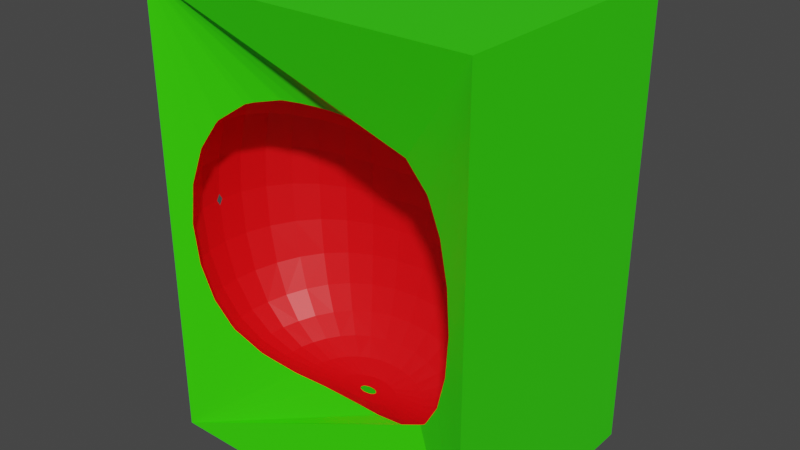 # Source: demo2-complex_2_.blend  (saved by Blender 2.91.10; exported with 4.5.12 LTS)
import bpy
from mathutils import Matrix  # noqa: F401  (used for matrix-valued properties, if any)

bpy.ops.wm.read_factory_settings(use_empty=True)
scene = bpy.context.scene
scene.name = 'Scene'

# ---- collections
col_collection = bpy.data.collections.new('Collection'); scene.collection.children.link(col_collection)

# ---- materials (node trees are filled in below, after node groups)
mat_material = bpy.data.materials.new('Material')
mat_material.alpha_threshold = 0.0
mat_material.use_transparent_shadow = False
mat_material.line_color = (0.0, 0.0, 0.0, 1.0)
mat_material_003 = bpy.data.materials.new('Material.003')
mat_material_003.use_transparent_shadow = False

# ---- material node trees
mat_material.use_nodes = True; mat_material.node_tree.nodes.clear()
_N = mat_material.node_tree.nodes; _L = mat_material.node_tree.links
n0 = _N.new('ShaderNodeOutputMaterial'); n0.name = 'Material Output'; n0.location = (300, 300)
n1 = _N.new('ShaderNodeBsdfPrincipled'); n1.name = 'Principled BSDF'; n1.location = (10, 300)
n1.distribution = 'GGX'
n1.subsurface_method = 'BURLEY'
n1.inputs[0].default_value = (0.03767, 0.8, 0.0, 1.0)
n1.inputs[2].default_value = 0.4
n1.inputs[3].default_value = 1.45
n1.inputs[27].default_value = (0.0, 0.0, 0.0, 1.0)
n1.inputs[28].default_value = 1.0
_L.new(n1.outputs[0], n0.inputs[0])
n0.is_active_output = True
mat_material_003.use_nodes = True; mat_material_003.node_tree.nodes.clear()
_N = mat_material_003.node_tree.nodes; _L = mat_material_003.node_tree.links
n0 = _N.new('ShaderNodeBsdfPrincipled'); n0.name = 'Principled BSDF'; n0.location = (10, 300)
n0.distribution = 'GGX'
n0.subsurface_method = 'BURLEY'
n0.inputs[0].default_value = (0.8, 0.0, 0.003113, 1.0)
n0.inputs[3].default_value = 1.45
n0.inputs[27].default_value = (0.0, 0.0, 0.0, 1.0)
n0.inputs[28].default_value = 1.0
n1 = _N.new('ShaderNodeOutputMaterial'); n1.name = 'Material Output'; n1.location = (300, 300)
_L.new(n0.outputs[0], n1.inputs[0])
n1.is_active_output = True

# ---- world
world_world = bpy.data.worlds.new('World'); scene.world = world_world
world_world.use_nodes = True; world_world.node_tree.nodes.clear()
_N = world_world.node_tree.nodes; _L = world_world.node_tree.links
n0 = _N.new('ShaderNodeOutputWorld'); n0.name = 'World Output'; n0.location = (300, 300)
n1 = _N.new('ShaderNodeBackground'); n1.name = 'Background'; n1.location = (10, 300)
n1.inputs[0].default_value = (0.05088, 0.05088, 0.05088, 1.0)
_L.new(n1.outputs[0], n0.inputs[0])
n0.is_active_output = True
world_world.color = (0.05088, 0.05088, 0.05088)
world_world.use_sun_shadow = False
world_world.sun_shadow_jitter_overblur = 0.0

# ---- meshes
me_cube = bpy.data.meshes.new('Cube')
me_cube.from_pydata([(-0.003436, -0.2295, 0.6678), (-0.003436, -0.1011, 0.6288), (-0.003436, 0.01727, 0.5656), (-0.003436, 0.121, 0.4804), (-0.003436, 0.2061, 0.3767), (-0.003436, 0.2694, 0.2584), (-0.003436, 0.3083, 0.13), (-0.003436, 0.3215, -0.003534), (-0.003436, 0.3083, -0.1371), (-0.003436, 0.01727, -0.5726), (0.04663, -0.2322, 0.6681), (0.09478, -0.1063, 0.6303), (0.1392, 0.01002, 0.5685), (0.178, 0.1126, 0.4845), (0.21, 0.1975, 0.3811), (0.2337, 0.261, 0.2622), (0.2483, 0.3003, 0.1321), (0.2532, 0.3136, -0.003594), (0.2483, 0.3003, -0.1393), (0.2337, 0.261, -0.2693), (0.21, 0.1975, -0.3883), (0.178, 0.1126, -0.4916), (0.1392, 0.01002, -0.5756), (0.09478, -0.1063, -0.6374), (0.04663, -0.2322, -0.6752), (0.09478, -0.2402, 0.6694), (0.1892, -0.1222, 0.6348), (0.2763, -0.01191, 0.5771), (0.3526, 0.08694, 0.4963), (0.4152, 0.1703, 0.394), (0.4617, 0.2338, 0.2731), (0.4903, 0.2737, 0.1383), (0.5, 0.2873, -0.003769), (0.4903, 0.2737, -0.1458), (0.4617, 0.2338, -0.2805), (0.4152, 0.1703, -0.4014), (0.3526, 0.08694, -0.5037), (0.2763, -0.01191, -0.5843), (0.1892, -0.1222, -0.6419), (0.09478, -0.2402, -0.6764), (0.1392, -0.2533, 0.6712), (0.2763, -0.1482, 0.6416), (0.4026, -0.04883, 0.59), (0.5134, 0.04219, 0.5142), (0.6043, 0.1209, 0.4134), (0.6718, 0.1824, 0.2895), (0.7134, 0.2216, 0.1476), (0.7274, 0.2352, -0.004032), (0.7134, 0.2216, -0.1556), (0.6718, 0.1824, -0.2974), (0.6043, 0.1209, -0.4211), (0.5134, 0.04219, -0.5217), (0.4026, -0.04883, -0.5974), (0.2763, -0.1482, -0.6488), (0.1392, -0.2533, -0.6783), (0.178, -0.2708, 0.6734), (0.3526, -0.1837, 0.6496), (0.5134, -0.1007, 0.6053), (0.6543, -0.02313, 0.5352), (0.77, 0.04565, 0.4362), (0.856, 0.1006, 0.3088), (0.9089, 0.1363, 0.1586), (0.9268, 0.1487, -0.004342), (0.9089, 0.1363, -0.1672), (0.856, 0.1006, -0.3173), (0.77, 0.04565, -0.4444), (0.6543, -0.02313, -0.5431), (0.5134, -0.1007, -0.6128), (0.3526, -0.1837, -0.6569), (0.178, -0.2708, -0.6805), (0.21, -0.2922, 0.6756), (0.4152, -0.2275, 0.6577), (0.6043, -0.1665, 0.6206), (0.77, -0.109, 0.5563), (0.9061, -0.05705, 0.4591), (1.007, -0.01483, 0.3282), (1.069, 0.013, 0.1696), (1.09, 0.02274, -0.004653), (1.069, 0.013, -0.1788), (1.007, -0.01483, -0.3372), (0.9061, -0.05705, -0.4677), (0.77, -0.109, -0.5645), (0.6043, -0.1665, -0.6283), (0.4152, -0.2275, -0.6651), (0.21, -0.2922, -0.6828), (0.2337, -0.3164, 0.6775), (0.4617, -0.2777, 0.6645), (0.6718, -0.2436, 0.6336), (0.856, -0.2125, 0.5742), (1.007, -0.1844, 0.4785), (1.119, -0.1614, 0.3447), (1.189, -0.146, 0.1789), (1.212, -0.1406, -0.004917), (1.189, -0.146, -0.1886), (1.119, -0.1614, -0.3541), (1.007, -0.1844, -0.4875), (0.856, -0.2125, -0.5827), (0.6718, -0.2436, -0.6415), (0.4617, -0.2777, -0.672), (0.2337, -0.3164, -0.6846), (0.2483, -0.3425, 0.6787), (0.4903, -0.3319, 0.6691), (0.7134, -0.328, 0.6422), (0.9089, -0.3277, 0.5862), (1.069, -0.3287, 0.4915), (1.189, -0.3298, 0.3556), (1.262, -0.3305, 0.1852), (1.287, -0.3307, -0.005093), (1.262, -0.3305, -0.1952), (1.189, -0.3298, -0.3654), (1.069, -0.3287, -0.5007), (0.9089, -0.3277, -0.5948), (0.7134, -0.328, -0.6503), (0.4903, -0.3319, -0.6766), (0.2483, -0.3425, -0.6859), (0.2532, -0.3692, 0.6792), (0.5, -0.3872, 0.6707), (0.7274, -0.4142, 0.6453), (0.9268, -0.446, 0.5904), (1.09, -0.478, 0.496), (1.212, -0.505, 0.3595), (1.287, -0.5231, 0.1873), (1.312, -0.5295, -0.005155), (1.287, -0.5231, -0.1975), (1.212, -0.505, -0.3693), (1.09, -0.478, -0.5054), (0.9268, -0.446, -0.5991), (0.7274, -0.4142, -0.6534), (0.5, -0.3872, -0.6782), (0.2532, -0.3692, -0.6864), (0.2483, -0.3954, 0.6787), (0.4903, -0.4406, 0.6691), (0.7134, -0.4964, 0.6422), (0.9089, -0.5581, 0.5862), (1.069, -0.6184, 0.4915), (1.189, -0.6694, 0.3556), (1.262, -0.7035, 0.1852), (1.287, -0.7155, -0.005093), (1.262, -0.7035, -0.1952), (1.189, -0.6694, -0.3654), (1.069, -0.6184, -0.5007), (0.9089, -0.5581, -0.5948), (0.7134, -0.4964, -0.6503), (0.4903, -0.4406, -0.6766), (0.2483, -0.3954, -0.6859), (0.2337, -0.4201, 0.6775), (0.4617, -0.4895, 0.6645), (0.6718, -0.5696, 0.6336), (0.856, -0.6552, 0.5742), (1.007, -0.7377, 0.4785), (1.119, -0.8069, 0.3447), (1.189, -0.8532, 0.1789), (1.212, -0.8694, -0.004917), (1.189, -0.8532, -0.1886), (1.119, -0.8069, -0.3541), (1.007, -0.7377, -0.4875), (0.856, -0.6552, -0.5827), (0.6718, -0.5696, -0.6415), (0.4617, -0.4895, -0.672), (0.2337, -0.4201, -0.6846), (0.21, -0.4423, 0.6756), (0.4152, -0.5319, 0.6577), (0.6043, -0.6301, 0.6206), (0.77, -0.7317, 0.5563), (0.9061, -0.8277, 0.4591), (0.9061, -0.8277, -0.4677), (0.77, -0.7317, -0.5645), (0.6043, -0.6301, -0.6283), (0.4152, -0.5319, -0.6651), (0.21, -0.4423, -0.6828), (0.178, -0.4613, 0.6734), (0.3526, -0.5663, 0.6496), (0.5134, -0.6762, 0.6053), (0.5134, -0.6762, -0.6128), (0.3526, -0.5663, -0.6569), (0.178, -0.4613, -0.6805), (0.1392, -0.4765, 0.6712), (0.2763, -0.5926, 0.6416), (0.4026, -0.7085, 0.59), (0.4026, -0.7085, -0.5974), (0.2763, -0.5926, -0.6488), (0.1392, -0.4765, -0.6783), (0.09478, -0.4875, 0.6694), (0.1892, -0.6107, 0.6348), (0.1892, -0.6107, -0.6419), (0.09478, -0.4875, -0.6764), (0.04663, -0.4942, 0.6681), (0.09478, -0.6214, 0.6303), (0.09478, -0.6214, -0.6374), (0.04663, -0.4942, -0.6752), (-0.003436, -0.4965, 0.6678), (-0.003436, -0.6249, 0.6288), (-0.003436, -0.6249, -0.6359), (-0.003436, -0.4965, -0.6748), (-0.05351, -0.4943, 0.6683), (-0.1017, -0.6216, 0.6305), (-0.1017, -0.6216, -0.6376), (-0.05351, -0.4943, -0.6753), (-0.1017, -0.4877, 0.6696), (-0.1961, -0.6112, 0.6353), (-0.1961, -0.6112, -0.6424), (-0.1017, -0.4877, -0.6767), (-0.146, -0.4767, 0.6716), (-0.2831, -0.5932, 0.6422), (-0.4095, -0.7095, 0.5908), (-0.4095, -0.7095, -0.5982), (-0.2831, -0.5932, -0.6495), (-0.146, -0.4767, -0.6787), (-0.003436, -0.363, 0.6809), (-0.1849, -0.4616, 0.6738), (-0.3594, -0.5671, 0.6504), (-0.5202, -0.6774, 0.6063), (-0.5202, -0.6774, -0.6139), (-0.3594, -0.5671, -0.6578), (-0.1849, -0.4616, -0.681), (-0.2168, -0.4426, 0.6761), (-0.422, -0.5326, 0.6586), (-0.6111, -0.6314, 0.6218), (-0.7769, -0.7335, 0.5577), (-0.9129, -0.8299, 0.4604), (-0.9129, -0.8299, -0.469), (-0.7769, -0.7335, -0.5659), (-0.6111, -0.6314, -0.6296), (-0.422, -0.5326, -0.666), (-0.2168, -0.4426, -0.6833), (-0.2406, -0.4205, 0.6781), (-0.4686, -0.4903, 0.6656), (-0.6787, -0.5709, 0.635), (-0.8629, -0.6569, 0.5757), (-1.014, -0.7398, 0.4799), (-1.126, -0.8094, 0.3457), (-1.195, -0.8559, 0.1795), (-1.219, -0.8722, -0.004932), (-1.195, -0.8559, -0.1892), (-1.126, -0.8094, -0.3552), (-1.014, -0.7398, -0.4889), (-0.8629, -0.6569, -0.5842), (-0.6787, -0.5709, -0.6429), (-0.4686, -0.4903, -0.6731), (-0.2406, -0.4205, -0.6852), (-0.2552, -0.3958, 0.6793), (-0.4972, -0.4414, 0.6702), (-0.7203, -0.4976, 0.6437), (-0.9158, -0.5596, 0.5878), (-1.076, -0.6203, 0.493), (-1.195, -0.6715, 0.3568), (-1.269, -0.7058, 0.1858), (-1.294, -0.7179, -0.005109), (-1.269, -0.7058, -0.1959), (-1.195, -0.6715, -0.3665), (-1.076, -0.6203, -0.5022), (-0.9158, -0.5596, -0.5964), (-0.7203, -0.4976, -0.6518), (-0.4972, -0.4414, -0.6778), (-0.2552, -0.3958, -0.6865), (-0.2601, -0.3695, 0.6798), (-0.5069, -0.3878, 0.6718), (-0.7343, -0.4151, 0.6468), (-0.9337, -0.4473, 0.592), (-1.097, -0.4794, 0.4976), (-1.219, -0.5066, 0.3606), (-1.294, -0.5248, 0.188), (-1.294, -0.5248, -0.1982), (-1.219, -0.5066, -0.3705), (-1.097, -0.4794, -0.5069), (-0.9337, -0.4473, -0.6007), (-0.7343, -0.4151, -0.6549), (-0.5069, -0.3878, -0.6794), (-0.2601, -0.3695, -0.687), (-0.2552, -0.3428, 0.6793), (-0.4972, -0.3324, 0.6702), (-0.7203, -0.3287, 0.6437), (-0.9158, -0.3286, 0.5878), (-1.076, -0.3297, 0.493), (-1.195, -0.3309, 0.3568), (-1.269, -0.3315, 0.1858), (-1.294, -0.3318, -0.005109), (-1.269, -0.3315, -0.1959), (-1.195, -0.3309, -0.3665), (-1.076, -0.3297, -0.5022), (-0.9158, -0.3286, -0.5964), (-0.7203, -0.3287, -0.6518), (-0.4972, -0.3324, -0.6778), (-0.2552, -0.3428, -0.6865), (-0.2406, -0.3167, 0.6781), (-0.4686, -0.2781, 0.6656), (-0.6787, -0.2442, 0.635), (-0.8629, -0.213, 0.5757), (-1.014, -0.185, 0.4799), (-1.126, -0.1619, 0.3457), (-1.195, -0.1465, 0.1795), (-1.219, -0.1411, -0.004932), (-1.195, -0.1465, -0.1892), (-1.126, -0.1619, -0.3552), (-1.014, -0.185, -0.4889), (-0.8629, -0.213, -0.5842), (-0.6787, -0.2442, -0.6429), (-0.4686, -0.2781, -0.6731), (-0.2406, -0.3167, -0.6852), (-0.2168, -0.2924, 0.6761), (-0.422, -0.2278, 0.6586), (-0.6111, -0.1668, 0.6218), (-0.7769, -0.1092, 0.5577), (-0.9129, -0.05721, 0.4604), (-1.014, -0.01487, 0.3292), (-1.076, 0.01304, 0.1701), (-1.097, 0.02281, -0.004667), (-1.076, 0.01304, -0.1794), (-1.014, -0.01487, -0.3382), (-0.9129, -0.05721, -0.469), (-0.7769, -0.1092, -0.5659), (-0.6111, -0.1668, -0.6296), (-0.422, -0.2278, -0.666), (-0.2168, -0.2924, -0.6833), (-0.1849, -0.271, 0.6738), (-0.3594, -0.1839, 0.6504), (-0.5202, -0.1009, 0.6063), (-0.6612, -0.02318, 0.5364), (-0.7769, 0.04577, 0.4373), (-0.8629, 0.1008, 0.3096), (-0.9158, 0.1366, 0.159), (-0.9337, 0.1491, -0.004354), (-0.9158, 0.1366, -0.1677), (-0.8629, 0.1008, -0.3181), (-0.7769, 0.04577, -0.4455), (-0.6612, -0.02318, -0.5443), (-0.5202, -0.1009, -0.6139), (-0.3594, -0.1839, -0.6578), (-0.1849, -0.271, -0.681), (-0.146, -0.2534, 0.6716), (-0.2831, -0.1483, 0.6422), (-0.4095, -0.0489, 0.5908), (-0.5202, 0.04227, 0.5151), (-0.6111, 0.1212, 0.4142), (-0.6787, 0.1828, 0.2901), (-0.7203, 0.2221, 0.148), (-0.7343, 0.2357, -0.004041), (-0.7203, 0.2221, -0.156), (-0.6787, 0.1828, -0.298), (-0.6111, 0.1212, -0.422), (-0.5202, 0.04227, -0.5227), (-0.4095, -0.0489, -0.5982), (-0.2831, -0.1483, -0.6495), (-0.146, -0.2534, -0.6787), (-0.1017, -0.2403, 0.6696), (-0.1961, -0.1222, 0.6353), (-0.2831, -0.01192, 0.5776), (-0.3594, 0.08705, 0.497), (-0.422, 0.1705, 0.3946), (-0.4686, 0.2342, 0.2735), (-0.4972, 0.2741, 0.1386), (-0.5069, 0.2878, -0.003776), (-0.4972, 0.2741, -0.1461), (-0.4686, 0.2342, -0.281), (-0.422, 0.1705, -0.402), (-0.3594, 0.08705, -0.5043), (-0.2831, -0.01192, -0.5849), (-0.1961, -0.1222, -0.6424), (-0.1017, -0.2403, -0.6767), (-0.05351, -0.2322, 0.6683), (-0.1017, -0.1064, 0.6305), (-0.146, 0.01002, 0.5688), (-0.1849, 0.1127, 0.4848), (-0.2168, 0.1976, 0.3814), (-0.2406, 0.2612, 0.2624), (-0.2552, 0.3005, 0.1322), (-0.2601, 0.3139, -0.003598), (-0.2552, 0.3005, -0.1394), (-0.2406, 0.2612, -0.2696), (-0.2168, 0.1976, -0.3886), (-0.1849, 0.1127, -0.4919), (-0.146, 0.01002, -0.5759), (-0.1017, -0.1064, -0.6376), (-0.05351, -0.2322, -0.6753), (-0.003436, 0.2694, -0.2655), (-0.003435, 0.2061, -0.3838), (-0.003435, 0.121, -0.4875), (-0.003436, -0.1011, -0.6359), (-0.003436, -0.2295, -0.6748), (1.316, 1.0, 1.0), (1.316, 1.0, -1.0), (1.316, -1.0, 1.0), (1.316, -1.0, -1.0), (-1.316, 1.0, 1.0), (-1.316, 1.0, -1.0), (-1.316, -1.0, 1.0), (-1.316, -1.0, -1.0), (0.01002, -0.3278, -0.6845), (-0.003436, -0.3271, -0.6844), (-0.003436, -0.3989, -0.6844), (-1.129, -0.9169, 0.1741), (-0.01689, -0.3982, -0.6845), (0.02296, -0.3299, -0.6845), (0.6871, -0.7705, 0.5409), (-0.003436, -0.6844, 0.597), (-1.158, -0.9288, -0.004795), (0.03488, -0.3333, -0.6847), (-0.1263, -0.6874, 0.5961), (0.8977, -0.8314, 0.4576), (0.04533, -0.3378, -0.6848), (-0.2594, -0.6967, 0.5933), (0.05391, -0.3433, -0.685), (0.6871, -0.7705, -0.5488), (-0.1263, -0.6874, -0.6032), (0.06028, -0.3496, -0.6851), (-0.06715, -0.3772, -0.6853), (-0.06078, -0.3833, -0.6851), (-0.2594, -0.6967, -0.6005), (0.0642, -0.3564, -0.6852), (0.6144, -0.7533, -0.5631), (-1.129, -0.9169, -0.1836), (-0.02983, -0.3962, -0.6846), (0.06553, -0.3634, -0.6852), (0.9213, -0.8392, 0.4401), (-0.3905, -0.7122, -0.5959), (0.0642, -0.3704, -0.6852), (0.06028, -0.3771, -0.6851), (-0.04175, -0.393, -0.6848), (-1.045, -0.8834, -0.3426), (1.038, -0.8808, 0.3325), (-0.3905, -0.7122, 0.5885), (-0.4163, -0.716, 0.5862), (1.122, -0.9141, 0.1736), (0.4094, -0.715, -0.5927), (-0.9281, -0.8415, -0.45), (-0.4163, -0.716, -0.5936), (1.151, -0.9259, -0.004781), (0.04533, -0.3886, -0.6848), (0.03488, -0.3929, -0.6847), (-0.07108, -0.3705, -0.6854), (-0.6213, -0.7548, 0.5564), (0.05391, -0.3832, -0.685), (0.6144, -0.7533, 0.5553), (-1.316, -0.5568, -0.005163), (-0.6213, -0.7548, -0.5642), (1.122, -0.9141, -0.1831), (0.4094, -0.715, 0.5854), (1.038, -0.8808, -0.3416), (-0.0522, -0.3886, -0.6849), (-1.316, -0.5303, 0.02135), (0.3836, -0.7113, 0.5877), (-0.0724, -0.3635, -0.6854), (-0.9046, -0.8336, -0.4675), (0.9213, -0.8392, -0.4487), (-0.694, -0.7723, 0.5421), (0.2525, -0.6961, 0.5927), (-0.694, -0.7723, -0.5501), (-0.8188, -0.8067, -0.5021), (-1.316, -0.5303, -0.03168), (0.8977, -0.8314, -0.4662), (-0.07108, -0.3565, -0.6854), (-0.9046, -0.8336, 0.4588), (-1.316, -0.5038, -0.005163), (0.855, -0.8177, -0.4837), (-0.9281, -0.8415, 0.4413), (0.3836, -0.7113, -0.5951), (-1.045, -0.8834, 0.3335), (0.2525, -0.6961, -0.5999), (-0.06715, -0.3497, -0.6853), (0.02296, -0.3962, -0.6845), (-0.06078, -0.3434, -0.6851), (0.1195, -0.687, -0.603), (-0.0522, -0.3379, -0.6849), (0.01002, -0.3982, -0.6845), (-0.04175, -0.3333, -0.6848), (-0.02983, -0.3299, -0.6846), (0.1195, -0.687, 0.5959), (-0.01689, -0.3278, -0.6845), (-0.003436, -0.6844, -0.6041)], [], [(379, 383, 385, 381), (380, 379, 381, 382), (384, 383, 379, 380), (9, 377, 23, 22), (5, 6, 16, 15), (378, 24, 23, 377), (6, 7, 17, 16), (0, 10, 208), (378, 388, 387, 24), (7, 8, 18, 17), (0, 1, 11, 10), (374, 19, 18, 8), (2, 12, 11, 1), (375, 20, 19, 374), (2, 3, 13, 12), (376, 21, 20, 375), (3, 4, 14, 13), (9, 22, 21, 376), (4, 5, 15, 14), (21, 22, 37, 36), (14, 15, 30, 29), (22, 23, 38, 37), (15, 16, 31, 30), (23, 24, 39, 38), (16, 17, 32, 31), (10, 25, 208), (24, 387, 392, 39), (17, 18, 33, 32), (10, 11, 26, 25), (19, 34, 33, 18), (12, 27, 26, 11), (20, 35, 34, 19), (12, 13, 28, 27), (21, 36, 35, 20), (13, 14, 29, 28), (25, 26, 41, 40), (33, 34, 49, 48), (26, 27, 42, 41), (35, 50, 49, 34), (27, 28, 43, 42), (36, 51, 50, 35), (28, 29, 44, 43), (36, 37, 52, 51), (29, 30, 45, 44), (37, 38, 53, 52), (31, 46, 45, 30), (38, 39, 54, 53), (31, 32, 47, 46), (25, 40, 208), (39, 392, 396, 54), (32, 33, 48, 47), (44, 45, 60, 59), (52, 53, 68, 67), (46, 61, 60, 45), (54, 69, 68, 53), (47, 62, 61, 46), (40, 55, 208), (54, 396, 399, 69), (47, 48, 63, 62), (40, 41, 56, 55), (48, 49, 64, 63), (41, 42, 57, 56), (50, 65, 64, 49), (42, 43, 58, 57), (50, 51, 66, 65), (43, 44, 59, 58), (51, 52, 67, 66), (63, 64, 79, 78), (56, 57, 72, 71), (65, 80, 79, 64), (57, 58, 73, 72), (65, 66, 81, 80), (58, 59, 74, 73), (67, 82, 81, 66), (59, 60, 75, 74), (68, 83, 82, 67), (61, 76, 75, 60), (69, 84, 83, 68), (62, 77, 76, 61), (55, 70, 208), (401, 84, 69, 399), (62, 63, 78, 77), (55, 56, 71, 70), (82, 83, 98, 97), (76, 91, 90, 75), (84, 99, 98, 83), (76, 77, 92, 91), (70, 85, 208), (404, 99, 84, 401), (77, 78, 93, 92), (70, 71, 86, 85), (78, 79, 94, 93), (72, 87, 86, 71), (80, 95, 94, 79), (72, 73, 88, 87), (80, 81, 96, 95), (74, 89, 88, 73), (81, 82, 97, 96), (74, 75, 90, 89), (86, 87, 102, 101), (95, 110, 109, 94), (87, 88, 103, 102), (95, 96, 111, 110), (88, 89, 104, 103), (96, 97, 112, 111), (89, 90, 105, 104), (97, 98, 113, 112), (91, 106, 105, 90), (99, 114, 113, 98), (91, 92, 107, 106), (85, 100, 208), (408, 114, 99, 404), (92, 93, 108, 107), (85, 86, 101, 100), (93, 94, 109, 108), (106, 121, 120, 105), (113, 114, 129, 128), (106, 107, 122, 121), (100, 115, 208), (114, 408, 412, 129), (108, 123, 122, 107), (100, 101, 116, 115), (108, 109, 124, 123), (101, 102, 117, 116), (110, 125, 124, 109), (102, 103, 118, 117), (110, 111, 126, 125), (103, 104, 119, 118), (112, 127, 126, 111), (104, 105, 120, 119), (113, 128, 127, 112), (125, 140, 139, 124), (117, 118, 133, 132), (125, 126, 141, 140), (118, 119, 134, 133), (126, 127, 142, 141), (119, 120, 135, 134), (127, 128, 143, 142), (121, 136, 135, 120), (128, 129, 144, 143), (121, 122, 137, 136), (115, 130, 208), (144, 129, 412, 415), (122, 123, 138, 137), (116, 131, 130, 115), (123, 124, 139, 138), (116, 117, 132, 131), (143, 144, 159, 158), (136, 137, 152, 151), (130, 145, 208), (159, 144, 415, 416), (137, 138, 153, 152), (130, 131, 146, 145), (138, 139, 154, 153), (132, 147, 146, 131), (140, 155, 154, 139), (133, 148, 147, 132), (140, 141, 156, 155), (133, 134, 149, 148), (142, 157, 156, 141), (134, 135, 150, 149), (142, 143, 158, 157), (136, 151, 150, 135), (155, 156, 166, 165), (149, 164, 163, 148), (157, 167, 166, 156), (164, 149, 150, 419, 413), (157, 158, 168, 167), (150, 151, 422, 419), (159, 169, 168, 158), (422, 151, 152, 426), (145, 160, 208), (169, 159, 416, 431), (152, 153, 435, 426), (145, 146, 161, 160), (435, 153, 154, 437), (147, 162, 161, 146), (154, 155, 165, 443, 437), (147, 148, 163, 162), (160, 170, 208), (175, 169, 431, 427), (160, 161, 171, 170), (161, 162, 172, 171), (443, 165, 449), (162, 163, 393, 432, 172), (453, 449, 165, 166, 402), (163, 164, 398, 393), (402, 166, 167, 173, 409), (398, 164, 413), (168, 174, 173, 167), (169, 175, 174, 168), (409, 173, 179, 423), (174, 180, 179, 173), (174, 175, 181, 180), (170, 176, 208), (181, 175, 427, 428), (170, 171, 177, 176), (171, 172, 178, 177), (178, 172, 432, 436), (176, 177, 183, 182), (183, 177, 178, 440, 445), (440, 178, 436), (423, 179, 455), (455, 179, 180, 184, 457), (180, 181, 185, 184), (176, 182, 208), (185, 181, 428, 459), (457, 184, 188, 461), (185, 189, 188, 184), (182, 186, 208), (189, 185, 459, 463), (182, 183, 187, 186), (187, 183, 445, 466), (187, 191, 190, 186), (394, 191, 187, 466), (461, 188, 192, 468), (188, 189, 193, 192), (186, 190, 208), (193, 189, 463, 389), (468, 192, 196, 403), (192, 193, 197, 196), (190, 194, 208), (391, 197, 193, 389), (190, 191, 195, 194), (397, 195, 191, 394), (400, 199, 195, 397), (403, 196, 200, 407), (197, 201, 200, 196), (194, 198, 208), (201, 197, 391, 411), (194, 195, 199, 198), (407, 200, 206, 205, 414), (201, 207, 206, 200), (198, 202, 208), (411, 417, 207, 201), (198, 199, 203, 202), (199, 400, 420, 204, 203), (420, 421, 204), (205, 425, 414), (430, 211, 204, 421), (425, 205, 212, 434), (205, 206, 213, 212), (206, 207, 214, 213), (202, 209, 208), (417, 438, 214, 207), (202, 203, 210, 209), (203, 204, 211, 210), (213, 214, 224, 223), (209, 215, 208), (224, 214, 438, 406), (209, 210, 216, 215), (210, 211, 217, 216), (424, 442, 220), (218, 217, 211, 430, 444), (221, 220, 442, 447, 446), (219, 218, 444, 451), (434, 212, 222, 221, 446), (451, 454, 219), (213, 223, 222, 212), (218, 228, 227, 217), (220, 221, 236, 235), (219, 229, 228, 218), (222, 237, 236, 221), (230, 229, 219, 454, 456), (223, 238, 237, 222), (231, 230, 456, 390), (224, 239, 238, 223), (395, 232, 231, 390), (215, 225, 208), (406, 405, 239, 224), (410, 233, 232, 395), (215, 216, 226, 225), (418, 234, 233, 410), (216, 217, 227, 226), (220, 235, 234, 418, 424), (231, 232, 247, 246), (225, 240, 208), (254, 239, 405, 429), (232, 233, 248, 247), (225, 226, 241, 240), (233, 234, 249, 248), (226, 227, 242, 241), (235, 250, 249, 234), (228, 243, 242, 227), (235, 236, 251, 250), (228, 229, 244, 243), (236, 237, 252, 251), (229, 230, 245, 244), (237, 238, 253, 252), (231, 246, 245, 230), (238, 239, 254, 253), (250, 251, 265, 264), (243, 244, 259, 258), (251, 252, 266, 265), (244, 245, 260, 259), (252, 253, 267, 266), (246, 261, 260, 245), (253, 254, 268, 267), (439, 261, 246, 247, 433), (240, 255, 208), (268, 254, 429, 441), (247, 248, 262, 448, 433), (240, 241, 256, 255), (248, 249, 263, 262), (241, 242, 257, 256), (250, 264, 263, 249), (243, 258, 257, 242), (255, 269, 208), (441, 450, 283, 268), (448, 262, 277, 276, 452), (255, 256, 270, 269), (262, 263, 278, 277), (257, 271, 270, 256), (264, 279, 278, 263), (258, 272, 271, 257), (264, 265, 280, 279), (258, 259, 273, 272), (265, 266, 281, 280), (259, 260, 274, 273), (266, 267, 282, 281), (261, 275, 274, 260), (268, 283, 282, 267), (261, 439, 452, 276, 275), (273, 288, 287, 272), (280, 281, 296, 295), (273, 274, 289, 288), (282, 297, 296, 281), (275, 290, 289, 274), (282, 283, 298, 297), (275, 276, 291, 290), (269, 284, 208), (298, 283, 450, 458), (276, 277, 292, 291), (269, 270, 285, 284), (277, 278, 293, 292), (270, 271, 286, 285), (279, 294, 293, 278), (272, 287, 286, 271), (279, 280, 295, 294), (291, 292, 307, 306), (284, 285, 300, 299), (292, 293, 308, 307), (286, 301, 300, 285), (294, 309, 308, 293), (287, 302, 301, 286), (294, 295, 310, 309), (288, 303, 302, 287), (295, 296, 311, 310), (288, 289, 304, 303), (296, 297, 312, 311), (290, 305, 304, 289), (297, 298, 313, 312), (290, 291, 306, 305), (284, 299, 208), (458, 460, 313, 298), (310, 311, 326, 325), (303, 304, 319, 318), (311, 312, 327, 326), (305, 320, 319, 304), (312, 313, 328, 327), (305, 306, 321, 320), (299, 314, 208), (460, 462, 328, 313), (307, 322, 321, 306), (299, 300, 315, 314), (307, 308, 323, 322), (300, 301, 316, 315), (309, 324, 323, 308), (302, 317, 316, 301), (309, 310, 325, 324), (303, 318, 317, 302), (322, 323, 338, 337), (315, 316, 331, 330), (324, 339, 338, 323), (316, 317, 332, 331), (324, 325, 340, 339), (318, 333, 332, 317), (326, 341, 340, 325), (318, 319, 334, 333), (326, 327, 342, 341), (320, 335, 334, 319), (327, 328, 343, 342), (321, 336, 335, 320), (314, 329, 208), (343, 328, 462, 464), (321, 322, 337, 336), (315, 330, 329, 314), (342, 357, 356, 341), (335, 350, 349, 334), (342, 343, 358, 357), (335, 336, 351, 350), (329, 344, 208), (464, 465, 358, 343), (336, 337, 352, 351), (329, 330, 345, 344), (337, 338, 353, 352), (331, 346, 345, 330), (339, 354, 353, 338), (332, 347, 346, 331), (339, 340, 355, 354), (333, 348, 347, 332), (340, 341, 356, 355), (333, 334, 349, 348), (345, 346, 361, 360), (354, 369, 368, 353), (346, 347, 362, 361), (354, 355, 370, 369), (348, 363, 362, 347), (355, 356, 371, 370), (348, 349, 364, 363), (356, 357, 372, 371), (350, 365, 364, 349), (357, 358, 373, 372), (350, 351, 366, 365), (344, 359, 208), (373, 358, 465, 467), (352, 367, 366, 351), (344, 345, 360, 359), (352, 353, 368, 367), (365, 6, 5, 364), (372, 373, 378, 377), (366, 7, 6, 365), (359, 0, 208), (388, 378, 373, 467), (367, 8, 7, 366), (360, 1, 0, 359), (367, 368, 374, 8), (361, 2, 1, 360), (369, 375, 374, 368), (362, 3, 2, 361), (369, 370, 376, 375), (363, 4, 3, 362), (371, 9, 376, 370), (364, 5, 4, 363), (371, 372, 377, 9), (447, 386, 382, 453, 402, 409, 423, 455, 457, 461, 468, 403, 407, 414, 425, 434, 446), (449, 453, 382, 381, 385, 386, 447, 442, 424, 418, 410, 395, 390, 456, 454, 451, 444, 430, 421, 420, 400, 397, 394, 466, 445, 440, 436, 432, 393, 398, 413, 419, 422, 426, 435, 437, 443), (448, 386, 385, 439, 433), (439, 385, 383, 384, 386, 448, 452), (429, 405, 386, 384, 380, 382, 416, 415, 412, 408, 404, 401, 399, 396, 392, 387, 388, 467, 465, 464, 462, 460, 458, 450, 441), (416, 382, 386, 405, 406, 438, 417, 411, 391, 389, 463, 459, 428, 427, 431)])
me_cube.polygons.foreach_set('material_index', [0, 0, 0, 1, 1, 1, 1, 1, 1, 1, 1, 1, 1, 1, 1, 1, 1, 1, 1, 1, 1, 1, 1, 1, 1, 1, 1, 1, 1, 1, 1, 1, 1, 1, 1, 1, 1, 1, 1, 1, 1, 1, 1, 1, 1, 1, 1, 1, 1, 1, 1, 1, 1, 1, 1, 1, 1, 1, 1, 1, 1, 1, 1, 1, 1, 1, 1, 1, 1, 1, 1, 1, 1, 1, 1, 1, 1, 1, 1, 1, 1, 1, 1, 1, 1, 1, 1, 1, 1, 1, 1, 1, 1, 1, 1, 1, 1, 1, 1, 1, 1, 1, 1, 1, 1, 1, 1, 1, 1, 1, 1, 1, 1, 1, 1, 1, 1, 1, 1, 1, 1, 1, 1, 1, 1, 1, 1, 1, 1, 1, 1, 1, 1, 1, 1, 1, 1, 1, 1, 1, 1, 1, 1, 1, 1, 1, 1, 1, 1, 1, 1, 1, 1, 1, 1, 1, 1, 1, 1, 1, 1, 1, 1, 1, 1, 1, 1, 1, 1, 1, 1, 1, 1, 1, 1, 1, 1, 1, 1, 1, 1, 1, 1, 1, 1, 1, 1, 1, 0, 1, 1, 1, 1, 1, 1, 1, 1, 1, 1, 1, 1, 0, 0, 1, 1, 1, 1, 1, 1, 1, 1, 1, 1, 1, 1, 1, 1, 1, 1, 1, 1, 1, 1, 1, 1, 1, 1, 1, 1, 1, 1, 1, 1, 1, 1, 1, 1, 1, 0, 1, 1, 1, 1, 1, 1, 1, 1, 1, 1, 1, 1, 1, 0, 1, 1, 1, 1, 1, 1, 1, 1, 1, 1, 1, 1, 1, 1, 1, 1, 1, 1, 1, 1, 1, 1, 1, 1, 1, 1, 1, 1, 1, 1, 1, 1, 1, 1, 1, 1, 1, 1, 1, 1, 1, 1, 1, 1, 1, 1, 1, 1, 1, 1, 1, 1, 1, 1, 1, 1, 1, 1, 1, 1, 1, 1, 1, 1, 1, 1, 1, 1, 1, 1, 1, 1, 1, 1, 1, 1, 1, 1, 1, 1, 1, 1, 1, 1, 1, 1, 1, 1, 1, 1, 1, 1, 1, 1, 1, 1, 1, 1, 1, 1, 1, 1, 1, 1, 1, 1, 1, 1, 1, 1, 1, 1, 1, 1, 1, 1, 1, 1, 1, 1, 1, 1, 1, 1, 1, 1, 1, 1, 1, 1, 1, 1, 1, 1, 1, 1, 1, 1, 1, 1, 1, 1, 1, 1, 1, 1, 1, 1, 1, 1, 1, 1, 1, 1, 1, 1, 1, 1, 1, 1, 1, 1, 1, 1, 1, 1, 1, 1, 1, 1, 1, 1, 1, 1, 1, 1, 1, 1, 1, 1, 1, 1, 0, 0, 0, 0, 0, 0])
_uv = me_cube.uv_layers.new(name='UVMap')
_uv.uv.foreach_set('vector', [0.625, 0.5, 0.875, 0.5, 0.875, 0.75, 0.625, 0.75, 0.375, 0.5, 0.625, 0.5, 0.625, 0.75, 0.375, 0.75, 0.375, 0.25, 0.625, 0.25, 0.625, 0.5, 0.375, 0.5, 0.75, 0.1875, 0.75, 0.125, 0.7188, 0.125, 0.7188, 0.1875, 0.75, 0.625, 0.75, 0.5625, 0.7188, 0.5625, 0.7188, 0.625, 0.75, 0.0625, 0.7187, 0.0625, 0.7188, 0.125, 0.75, 0.125, 0.75, 0.5625, 0.75, 0.5, 0.7188, 0.5, 0.7188, 0.5625, 0.75, 0.9375, 0.7187, 0.9375, 0.7344, 1.0, 0.75, 0.0625, 0.7386, 0.01679, 0.7302, 0.01679, 0.7187, 0.0625, 0.75, 0.5, 0.75, 0.4375, 0.7188, 0.4375, 0.7188, 0.5, 0.75, 0.9375, 0.75, 0.875, 0.7188, 0.875, 0.7187, 0.9375, 0.75, 0.375, 0.7188, 0.375, 0.7188, 0.4375, 0.75, 0.4375, 0.75, 0.8125, 0.7188, 0.8125, 0.7188, 0.875, 0.75, 0.875, 0.75, 0.3125, 0.7188, 0.3125, 0.7188, 0.375, 0.75, 0.375, 0.75, 0.8125, 0.75, 0.75, 0.7188, 0.75, 0.7188, 0.8125, 0.75, 0.25, 0.7188, 0.25, 0.7188, 0.3125, 0.75, 0.3125, 0.75, 0.75, 0.75, 0.6875, 0.7188, 0.6875, 0.7188, 0.75, 0.75, 0.1875, 0.7188, 0.1875, 0.7188, 0.25, 0.75, 0.25, 0.75, 0.6875, 0.75, 0.625, 0.7188, 0.625, 0.7188, 0.6875, 0.7188, 0.25, 0.7188, 0.1875, 0.6875, 0.1875, 0.6875, 0.25, 0.7188, 0.6875, 0.7188, 0.625, 0.6875, 0.625, 0.6875, 0.6875, 0.7188, 0.1875, 0.7188, 0.125, 0.6875, 0.125, 0.6875, 0.1875, 0.7188, 0.625, 0.7188, 0.5625, 0.6875, 0.5625, 0.6875, 0.625, 0.7188, 0.125, 0.7187, 0.0625, 0.6875, 0.0625, 0.6875, 0.125, 0.7188, 0.5625, 0.7188, 0.5, 0.6875, 0.5, 0.6875, 0.5625, 0.7187, 0.9375, 0.6875, 0.9375, 0.7031, 1.0, 0.7187, 0.0625, 0.7073, 0.01679, 0.6989, 0.01679, 0.6875, 0.0625, 0.7188, 0.5, 0.7188, 0.4375, 0.6875, 0.4375, 0.6875, 0.5, 0.7187, 0.9375, 0.7188, 0.875, 0.6875, 0.875, 0.6875, 0.9375, 0.7188, 0.375, 0.6875, 0.375, 0.6875, 0.4375, 0.7188, 0.4375, 0.7188, 0.8125, 0.6875, 0.8125, 0.6875, 0.875, 0.7188, 0.875, 0.7188, 0.3125, 0.6875, 0.3125, 0.6875, 0.375, 0.7188, 0.375, 0.7188, 0.8125, 0.7188, 0.75, 0.6875, 0.75, 0.6875, 0.8125, 0.7188, 0.25, 0.6875, 0.25, 0.6875, 0.3125, 0.7188, 0.3125, 0.7188, 0.75, 0.7188, 0.6875, 0.6875, 0.6875, 0.6875, 0.75, 0.6875, 0.9375, 0.6875, 0.875, 0.6562, 0.875, 0.6562, 0.9375, 0.6875, 0.4375, 0.6875, 0.375, 0.6562, 0.375, 0.6562, 0.4375, 0.6875, 0.875, 0.6875, 0.8125, 0.6562, 0.8125, 0.6562, 0.875, 0.6875, 0.3125, 0.6562, 0.3125, 0.6562, 0.375, 0.6875, 0.375, 0.6875, 0.8125, 0.6875, 0.75, 0.6562, 0.75, 0.6562, 0.8125, 0.6875, 0.25, 0.6562, 0.25, 0.6562, 0.3125, 0.6875, 0.3125, 0.6875, 0.75, 0.6875, 0.6875, 0.6562, 0.6875, 0.6562, 0.75, 0.6875, 0.25, 0.6875, 0.1875, 0.6562, 0.1875, 0.6562, 0.25, 0.6875, 0.6875, 0.6875, 0.625, 0.6562, 0.625, 0.6562, 0.6875, 0.6875, 0.1875, 0.6875, 0.125, 0.6562, 0.125, 0.6562, 0.1875, 0.6875, 0.5625, 0.6562, 0.5625, 0.6562, 0.625, 0.6875, 0.625, 0.6875, 0.125, 0.6875, 0.0625, 0.6562, 0.0625, 0.6562, 0.125, 0.6875, 0.5625, 0.6875, 0.5, 0.6562, 0.5, 0.6562, 0.5625, 0.6875, 0.9375, 0.6562, 0.9375, 0.6719, 1.0, 0.6875, 0.0625, 0.6761, 0.01679, 0.6677, 0.01679, 0.6562, 0.0625, 0.6875, 0.5, 0.6875, 0.4375, 0.6562, 0.4375, 0.6562, 0.5, 0.6562, 0.6875, 0.6562, 0.625, 0.625, 0.625, 0.625, 0.6875, 0.6562, 0.1875, 0.6562, 0.125, 0.625, 0.125, 0.625, 0.1875, 0.6562, 0.5625, 0.625, 0.5625, 0.625, 0.625, 0.6562, 0.625, 0.6562, 0.0625, 0.625, 0.0625, 0.625, 0.125, 0.6562, 0.125, 0.6562, 0.5, 0.625, 0.5, 0.625, 0.5625, 0.6562, 0.5625, 0.6562, 0.9375, 0.625, 0.9375, 0.6406, 1.0, 0.6562, 0.0625, 0.6448, 0.01679, 0.6364, 0.01679, 0.625, 0.0625, 0.6562, 0.5, 0.6562, 0.4375, 0.625, 0.4375, 0.625, 0.5, 0.6562, 0.9375, 0.6562, 0.875, 0.625, 0.875, 0.625, 0.9375, 0.6562, 0.4375, 0.6562, 0.375, 0.625, 0.375, 0.625, 0.4375, 0.6562, 0.875, 0.6562, 0.8125, 0.625, 0.8125, 0.625, 0.875, 0.6562, 0.3125, 0.625, 0.3125, 0.625, 0.375, 0.6562, 0.375, 0.6562, 0.8125, 0.6562, 0.75, 0.625, 0.75, 0.625, 0.8125, 0.6562, 0.3125, 0.6562, 0.25, 0.625, 0.25, 0.625, 0.3125, 0.6562, 0.75, 0.6562, 0.6875, 0.625, 0.6875, 0.625, 0.75, 0.6562, 0.25, 0.6562, 0.1875, 0.625, 0.1875, 0.625, 0.25, 0.625, 0.4375, 0.625, 0.375, 0.5938, 0.375, 0.5937, 0.4375, 0.625, 0.875, 0.625, 0.8125, 0.5937, 0.8125, 0.5937, 0.875, 0.625, 0.3125, 0.5937, 0.3125, 0.5938, 0.375, 0.625, 0.375, 0.625, 0.8125, 0.625, 0.75, 0.5937, 0.75, 0.5937, 0.8125, 0.625, 0.3125, 0.625, 0.25, 0.5937, 0.25, 0.5937, 0.3125, 0.625, 0.75, 0.625, 0.6875, 0.5937, 0.6875, 0.5937, 0.75, 0.625, 0.1875, 0.5937, 0.1875, 0.5937, 0.25, 0.625, 0.25, 0.625, 0.6875, 0.625, 0.625, 0.5937, 0.625, 0.5937, 0.6875, 0.625, 0.125, 0.5937, 0.125, 0.5937, 0.1875, 0.625, 0.1875, 0.625, 0.5625, 0.5937, 0.5625, 0.5937, 0.625, 0.625, 0.625, 0.625, 0.0625, 0.5937, 0.0625, 0.5937, 0.125, 0.625, 0.125, 0.625, 0.5, 0.5937, 0.5, 0.5937, 0.5625, 0.625, 0.5625, 0.625, 0.9375, 0.5937, 0.9375, 0.6094, 1.0, 0.6052, 0.01679, 0.5937, 0.0625, 0.625, 0.0625, 0.6136, 0.01679, 0.625, 0.5, 0.625, 0.4375, 0.5937, 0.4375, 0.5937, 0.5, 0.625, 0.9375, 0.625, 0.875, 0.5937, 0.875, 0.5937, 0.9375, 0.5937, 0.1875, 0.5937, 0.125, 0.5625, 0.125, 0.5625, 0.1875, 0.5937, 0.5625, 0.5625, 0.5625, 0.5625, 0.625, 0.5937, 0.625, 0.5937, 0.0625, 0.5625, 0.0625, 0.5625, 0.125, 0.5937, 0.125, 0.5937, 0.5625, 0.5937, 0.5, 0.5625, 0.5, 0.5625, 0.5625, 0.5937, 0.9375, 0.5625, 0.9375, 0.5781, 1.0, 0.5739, 0.01679, 0.5625, 0.0625, 0.5937, 0.0625, 0.5823, 0.01679, 0.5937, 0.5, 0.5937, 0.4375, 0.5625, 0.4375, 0.5625, 0.5, 0.5937, 0.9375, 0.5937, 0.875, 0.5625, 0.875, 0.5625, 0.9375, 0.5937, 0.4375, 0.5938, 0.375, 0.5625, 0.375, 0.5625, 0.4375, 0.5937, 0.8125, 0.5625, 0.8125, 0.5625, 0.875, 0.5937, 0.875, 0.5937, 0.3125, 0.5625, 0.3125, 0.5625, 0.375, 0.5938, 0.375, 0.5937, 0.8125, 0.5937, 0.75, 0.5625, 0.75, 0.5625, 0.8125, 0.5937, 0.3125, 0.5937, 0.25, 0.5625, 0.25, 0.5625, 0.3125, 0.5937, 0.6875, 0.5625, 0.6875, 0.5625, 0.75, 0.5937, 0.75, 0.5937, 0.25, 0.5937, 0.1875, 0.5625, 0.1875, 0.5625, 0.25, 0.5937, 0.6875, 0.5937, 0.625, 0.5625, 0.625, 0.5625, 0.6875, 0.5625, 0.875, 0.5625, 0.8125, 0.5312, 0.8125, 0.5312, 0.875, 0.5625, 0.3125, 0.5312, 0.3125, 0.5312, 0.375, 0.5625, 0.375, 0.5625, 0.8125, 0.5625, 0.75, 0.5312, 0.75, 0.5312, 0.8125, 0.5625, 0.3125, 0.5625, 0.25, 0.5312, 0.25, 0.5312, 0.3125, 0.5625, 0.75, 0.5625, 0.6875, 0.5312, 0.6875, 0.5312, 0.75, 0.5625, 0.25, 0.5625, 0.1875, 0.5312, 0.1875, 0.5312, 0.25, 0.5625, 0.6875, 0.5625, 0.625, 0.5312, 0.625, 0.5312, 0.6875, 0.5625, 0.1875, 0.5625, 0.125, 0.5312, 0.125, 0.5312, 0.1875, 0.5625, 0.5625, 0.5312, 0.5625, 0.5312, 0.625, 0.5625, 0.625, 0.5625, 0.0625, 0.5312, 0.0625, 0.5312, 0.125, 0.5625, 0.125, 0.5625, 0.5625, 0.5625, 0.5, 0.5312, 0.5, 0.5312, 0.5625, 0.5625, 0.9375, 0.5312, 0.9375, 0.5469, 1.0, 0.5427, 0.01679, 0.5312, 0.0625, 0.5625, 0.0625, 0.5511, 0.01679, 0.5625, 0.5, 0.5625, 0.4375, 0.5312, 0.4375, 0.5312, 0.5, 0.5625, 0.9375, 0.5625, 0.875, 0.5312, 0.875, 0.5312, 0.9375, 0.5625, 0.4375, 0.5625, 0.375, 0.5312, 0.375, 0.5312, 0.4375, 0.5312, 0.5625, 0.5, 0.5625, 0.5, 0.625, 0.5312, 0.625, 0.5312, 0.125, 0.5312, 0.0625, 0.5, 0.0625, 0.5, 0.125, 0.5312, 0.5625, 0.5312, 0.5, 0.5, 0.5, 0.5, 0.5625, 0.5312, 0.9375, 0.5, 0.9375, 0.5156, 1.0, 0.5312, 0.0625, 0.5198, 0.01679, 0.5114, 0.01679, 0.5, 0.0625, 0.5312, 0.4375, 0.5, 0.4375, 0.5, 0.5, 0.5312, 0.5, 0.5312, 0.9375, 0.5312, 0.875, 0.5, 0.875, 0.5, 0.9375, 0.5312, 0.4375, 0.5312, 0.375, 0.5, 0.375, 0.5, 0.4375, 0.5312, 0.875, 0.5312, 0.8125, 0.5, 0.8125, 0.5, 0.875, 0.5312, 0.3125, 0.5, 0.3125, 0.5, 0.375, 0.5312, 0.375, 0.5312, 0.8125, 0.5312, 0.75, 0.5, 0.75, 0.5, 0.8125, 0.5312, 0.3125, 0.5312, 0.25, 0.5, 0.25, 0.5, 0.3125, 0.5312, 0.75, 0.5312, 0.6875, 0.5, 0.6875, 0.5, 0.75, 0.5312, 0.1875, 0.5, 0.1875, 0.5, 0.25, 0.5312, 0.25, 0.5312, 0.6875, 0.5312, 0.625, 0.5, 0.625, 0.5, 0.6875, 0.5312, 0.125, 0.5, 0.125, 0.5, 0.1875, 0.5312, 0.1875, 0.5, 0.3125, 0.4687, 0.3125, 0.4687, 0.375, 0.5, 0.375, 0.5, 0.8125, 0.5, 0.75, 0.4687, 0.75, 0.4687, 0.8125, 0.5, 0.3125, 0.5, 0.25, 0.4687, 0.25, 0.4687, 0.3125, 0.5, 0.75, 0.5, 0.6875, 0.4687, 0.6875, 0.4687, 0.75, 0.5, 0.25, 0.5, 0.1875, 0.4687, 0.1875, 0.4687, 0.25, 0.5, 0.6875, 0.5, 0.625, 0.4687, 0.625, 0.4687, 0.6875, 0.5, 0.1875, 0.5, 0.125, 0.4687, 0.125, 0.4687, 0.1875, 0.5, 0.5625, 0.4687, 0.5625, 0.4687, 0.625, 0.5, 0.625, 0.5, 0.125, 0.5, 0.0625, 0.4687, 0.0625, 0.4687, 0.125, 0.5, 0.5625, 0.5, 0.5, 0.4687, 0.5, 0.4687, 0.5625, 0.5, 0.9375, 0.4687, 0.9375, 0.4844, 1.0, 0.4687, 0.0625, 0.5, 0.0625, 0.4886, 0.01679, 0.4802, 0.01679, 0.5, 0.5, 0.5, 0.4375, 0.4687, 0.4375, 0.4687, 0.5, 0.5, 0.875, 0.4687, 0.875, 0.4687, 0.9375, 0.5, 0.9375, 0.5, 0.4375, 0.5, 0.375, 0.4687, 0.375, 0.4687, 0.4375, 0.5, 0.875, 0.5, 0.8125, 0.4687, 0.8125, 0.4687, 0.875, 0.4687, 0.125, 0.4687, 0.0625, 0.4375, 0.0625, 0.4375, 0.125, 0.4687, 0.5625, 0.4687, 0.5, 0.4375, 0.5, 0.4375, 0.5625, 0.4687, 0.9375, 0.4375, 0.9375, 0.4531, 1.0, 0.4375, 0.0625, 0.4687, 0.0625, 0.4573, 0.01679, 0.4489, 0.01679, 0.4687, 0.5, 0.4687, 0.4375, 0.4375, 0.4375, 0.4375, 0.5, 0.4687, 0.9375, 0.4687, 0.875, 0.4375, 0.875, 0.4375, 0.9375, 0.4687, 0.4375, 0.4687, 0.375, 0.4375, 0.375, 0.4375, 0.4375, 0.4687, 0.8125, 0.4375, 0.8125, 0.4375, 0.875, 0.4687, 0.875, 0.4687, 0.3125, 0.4375, 0.3125, 0.4375, 0.375, 0.4687, 0.375, 0.4687, 0.75, 0.4375, 0.75, 0.4375, 0.8125, 0.4687, 0.8125, 0.4687, 0.3125, 0.4687, 0.25, 0.4375, 0.25, 0.4375, 0.3125, 0.4687, 0.75, 0.4687, 0.6875, 0.4375, 0.6875, 0.4375, 0.75, 0.4687, 0.1875, 0.4375, 0.1875, 0.4375, 0.25, 0.4687, 0.25, 0.4687, 0.6875, 0.4687, 0.625, 0.4375, 0.625, 0.4375, 0.6875, 0.4687, 0.1875, 0.4687, 0.125, 0.4375, 0.125, 0.4375, 0.1875, 0.4687, 0.5625, 0.4375, 0.5625, 0.4375, 0.625, 0.4687, 0.625, 0.4375, 0.3125, 0.4375, 0.25, 0.4062, 0.25, 0.4062, 0.3125, 0.4375, 0.6875, 0.4062, 0.6875, 0.4062, 0.75, 0.4375, 0.75, 0.4375, 0.1875, 0.4062, 0.1875, 0.4062, 0.25, 0.4375, 0.25, 0.4062, 0.6875, 0.4375, 0.6875, 0.4375, 0.625, 0.4148, 0.625, 0.4062, 0.6781, 0.4375, 0.1875, 0.4375, 0.125, 0.4062, 0.125, 0.4062, 0.1875, 0.4375, 0.625, 0.4375, 0.5625, 0.4201, 0.5625, 0.4148, 0.625, 0.4375, 0.0625, 0.4062, 0.0625, 0.4062, 0.125, 0.4375, 0.125, 0.4201, 0.5625, 0.4375, 0.5625, 0.4375, 0.5, 0.4218, 0.5, 0.4375, 0.9375, 0.4062, 0.9375, 0.4219, 1.0, 0.4062, 0.0625, 0.4375, 0.0625, 0.4261, 0.01679, 0.4177, 0.01679, 0.4375, 0.5, 0.4375, 0.4375, 0.4201, 0.4375, 0.4218, 0.5, 0.4375, 0.9375, 0.4375, 0.875, 0.4062, 0.875, 0.4062, 0.9375, 0.4201, 0.4375, 0.4375, 0.4375, 0.4375, 0.375, 0.4148, 0.375, 0.4375, 0.8125, 0.4062, 0.8125, 0.4062, 0.875, 0.4375, 0.875, 0.4375, 0.375, 0.4375, 0.3125, 0.4062, 0.3125, 0.4062, 0.3219, 0.4148, 0.375, 0.4375, 0.8125, 0.4375, 0.75, 0.4062, 0.75, 0.4062, 0.8125, 0.4062, 0.9375, 0.375, 0.9375, 0.3906, 1.0, 0.375, 0.0625, 0.4062, 0.0625, 0.3948, 0.01679, 0.3864, 0.01679, 0.4062, 0.9375, 0.4062, 0.875, 0.375, 0.875, 0.375, 0.9375, 0.4062, 0.875, 0.4062, 0.8125, 0.375, 0.8125, 0.375, 0.875, 0.4062, 0.3219, 0.4062, 0.3125, 0.4043, 0.3125, 0.4062, 0.8125, 0.4062, 0.75, 0.3838, 0.75, 0.375, 0.7677, 0.375, 0.8125, 0.4006, 0.2998, 0.4043, 0.3125, 0.4062, 0.3125, 0.4062, 0.25, 0.3838, 0.25, 0.4062, 0.75, 0.4062, 0.6875, 0.4043, 0.6875, 0.3838, 0.75, 0.3838, 0.25, 0.4062, 0.25, 0.4062, 0.1875, 0.375, 0.1875, 0.375, 0.2323, 0.4043, 0.6875, 0.4062, 0.6875, 0.4062, 0.6781, 0.4062, 0.125, 0.375, 0.125, 0.375, 0.1875, 0.4062, 0.1875, 0.4062, 0.0625, 0.375, 0.0625, 0.375, 0.125, 0.4062, 0.125, 0.375, 0.2323, 0.375, 0.1875, 0.3437, 0.1875, 0.3437, 0.1913, 0.375, 0.125, 0.3437, 0.125, 0.3437, 0.1875, 0.375, 0.1875, 0.375, 0.125, 0.375, 0.0625, 0.3437, 0.0625, 0.3437, 0.125, 0.375, 0.9375, 0.3437, 0.9375, 0.3594, 1.0, 0.3437, 0.0625, 0.375, 0.0625, 0.3636, 0.01679, 0.3552, 0.01679, 0.375, 0.9375, 0.375, 0.875, 0.3437, 0.875, 0.3437, 0.9375, 0.375, 0.875, 0.375, 0.8125, 0.3437, 0.8125, 0.3437, 0.875, 0.3437, 0.8125, 0.375, 0.8125, 0.375, 0.7677, 0.3437, 0.8087, 0.3437, 0.9375, 0.3437, 0.875, 0.3125, 0.875, 0.3125, 0.9375, 0.3125, 0.875, 0.3437, 0.875, 0.3437, 0.8125, 0.339, 0.8125, 0.3125, 0.8296, 0.339, 0.8125, 0.3437, 0.8125, 0.3437, 0.8087, 0.3437, 0.1913, 0.3437, 0.1875, 0.339, 0.1875, 0.339, 0.1875, 0.3437, 0.1875, 0.3437, 0.125, 0.3125, 0.125, 0.3125, 0.1704, 0.3437, 0.125, 0.3437, 0.0625, 0.3125, 0.0625, 0.3125, 0.125, 0.3437, 0.9375, 0.3125, 0.9375, 0.3281, 1.0, 0.3125, 0.0625, 0.3437, 0.0625, 0.3323, 0.01679, 0.3239, 0.01679, 0.3125, 0.1704, 0.3125, 0.125, 0.2812, 0.125, 0.2812, 0.1598, 0.3125, 0.0625, 0.2812, 0.0625, 0.2812, 0.125, 0.3125, 0.125, 0.3125, 0.9375, 0.2812, 0.9375, 0.2969, 1.0, 0.2812, 0.0625, 0.3125, 0.0625, 0.3011, 0.01679, 0.2927, 0.01679, 0.3125, 0.9375, 0.3125, 0.875, 0.2812, 0.875, 0.2812, 0.9375, 0.2812, 0.875, 0.3125, 0.875, 0.3125, 0.8296, 0.2812, 0.8402, 0.2812, 0.875, 0.25, 0.875, 0.25, 0.9375, 0.2812, 0.9375, 0.25, 0.8436, 0.25, 0.875, 0.2812, 0.875, 0.2812, 0.8402, 0.2812, 0.1598, 0.2812, 0.125, 0.25, 0.125, 0.25, 0.1564, 0.2812, 0.125, 0.2812, 0.0625, 0.25, 0.0625, 0.25, 0.125, 0.2812, 0.9375, 0.25, 0.9375, 0.2656, 1.0, 0.25, 0.0625, 0.2812, 0.0625, 0.2698, 0.01679, 0.2614, 0.01679, 0.25, 0.1564, 0.25, 0.125, 0.2188, 0.125, 0.2188, 0.1598, 0.25, 0.125, 0.25, 0.0625, 0.2188, 0.0625, 0.2188, 0.125, 0.25, 0.9375, 0.2188, 0.9375, 0.2344, 1.0, 0.2302, 0.01679, 0.2188, 0.0625, 0.25, 0.0625, 0.2386, 0.01679, 0.25, 0.9375, 0.25, 0.875, 0.2188, 0.875, 0.2188, 0.9375, 0.2188, 0.8402, 0.2188, 0.875, 0.25, 0.875, 0.25, 0.8436, 0.1875, 0.8296, 0.1875, 0.875, 0.2188, 0.875, 0.2188, 0.8402, 0.2188, 0.1598, 0.2188, 0.125, 0.1875, 0.125, 0.1875, 0.1704, 0.2188, 0.0625, 0.1875, 0.0625, 0.1875, 0.125, 0.2188, 0.125, 0.2188, 0.9375, 0.1875, 0.9375, 0.2031, 1.0, 0.1875, 0.0625, 0.2188, 0.0625, 0.2073, 0.01679, 0.1989, 0.01679, 0.2188, 0.9375, 0.2188, 0.875, 0.1875, 0.875, 0.1875, 0.9375, 0.1875, 0.1704, 0.1875, 0.125, 0.1563, 0.125, 0.1563, 0.1875, 0.161, 0.1875, 0.1875, 0.0625, 0.1563, 0.0625, 0.1563, 0.125, 0.1875, 0.125, 0.1875, 0.9375, 0.1563, 0.9375, 0.1719, 1.0, 0.1761, 0.01679, 0.1677, 0.01679, 0.1563, 0.0625, 0.1875, 0.0625, 0.1875, 0.9375, 0.1875, 0.875, 0.1563, 0.875, 0.1563, 0.9375, 0.1875, 0.875, 0.1875, 0.8296, 0.161, 0.8125, 0.1563, 0.8125, 0.1563, 0.875, 0.161, 0.8125, 0.1563, 0.8087, 0.1563, 0.8125, 0.1563, 0.1875, 0.1563, 0.1913, 0.161, 0.1875, 0.125, 0.7677, 0.125, 0.8125, 0.1563, 0.8125, 0.1563, 0.8087, 0.1563, 0.1913, 0.1563, 0.1875, 0.125, 0.1875, 0.125, 0.2323, 0.1563, 0.1875, 0.1563, 0.125, 0.125, 0.125, 0.125, 0.1875, 0.1563, 0.125, 0.1563, 0.0625, 0.125, 0.0625, 0.125, 0.125, 0.1563, 0.9375, 0.125, 0.9375, 0.1406, 1.0, 0.1448, 0.01679, 0.1364, 0.01679, 0.125, 0.0625, 0.1563, 0.0625, 0.1563, 0.9375, 0.1563, 0.875, 0.125, 0.875, 0.125, 0.9375, 0.1563, 0.875, 0.1563, 0.8125, 0.125, 0.8125, 0.125, 0.875, 0.125, 0.125, 0.125, 0.0625, 0.09375, 0.0625, 0.09375, 0.125, 0.125, 0.9375, 0.09375, 0.9375, 0.1094, 1.0, 0.09375, 0.0625, 0.125, 0.0625, 0.1136, 0.01679, 0.1052, 0.01679, 0.125, 0.9375, 0.125, 0.875, 0.09375, 0.875, 0.09375, 0.9375, 0.125, 0.875, 0.125, 0.8125, 0.09375, 0.8125, 0.09375, 0.875, 0.09375, 0.3219, 0.09567, 0.3125, 0.09375, 0.3125, 0.09375, 0.75, 0.09375, 0.8125, 0.125, 0.8125, 0.125, 0.7677, 0.1162, 0.75, 0.09375, 0.25, 0.09375, 0.3125, 0.09567, 0.3125, 0.1032, 0.2871, 0.1162, 0.25, 0.09375, 0.6875, 0.09375, 0.75, 0.1162, 0.75, 0.09567, 0.6875, 0.125, 0.2323, 0.125, 0.1875, 0.09375, 0.1875, 0.09375, 0.25, 0.1162, 0.25, 0.09567, 0.6875, 0.09375, 0.6781, 0.09375, 0.6875, 0.125, 0.125, 0.09375, 0.125, 0.09375, 0.1875, 0.125, 0.1875, 0.09375, 0.75, 0.0625, 0.75, 0.0625, 0.8125, 0.09375, 0.8125, 0.09375, 0.3125, 0.09375, 0.25, 0.0625, 0.25, 0.0625, 0.3125, 0.09375, 0.6875, 0.0625, 0.6875, 0.0625, 0.75, 0.09375, 0.75, 0.09375, 0.1875, 0.0625, 0.1875, 0.0625, 0.25, 0.09375, 0.25, 0.0625, 0.625, 0.0625, 0.6875, 0.09375, 0.6875, 0.09375, 0.6781, 0.08522, 0.625, 0.09375, 0.125, 0.0625, 0.125, 0.0625, 0.1875, 0.09375, 0.1875, 0.0625, 0.5625, 0.0625, 0.625, 0.08522, 0.625, 0.07989, 0.5625, 0.09375, 0.0625, 0.0625, 0.0625, 0.0625, 0.125, 0.09375, 0.125, 0.07822, 0.5, 0.0625, 0.5, 0.0625, 0.5625, 0.07989, 0.5625, 0.09375, 0.9375, 0.0625, 0.9375, 0.07813, 1.0, 0.08232, 0.01679, 0.07393, 0.01679, 0.0625, 0.0625, 0.09375, 0.0625, 0.07989, 0.4375, 0.0625, 0.4375, 0.0625, 0.5, 0.07822, 0.5, 0.09375, 0.9375, 0.09375, 0.875, 0.0625, 0.875, 0.0625, 0.9375, 0.08522, 0.375, 0.0625, 0.375, 0.0625, 0.4375, 0.07989, 0.4375, 0.09375, 0.875, 0.09375, 0.8125, 0.0625, 0.8125, 0.0625, 0.875, 0.09375, 0.3125, 0.0625, 0.3125, 0.0625, 0.375, 0.08522, 0.375, 0.09375, 0.3219, 0.0625, 0.5625, 0.0625, 0.5, 0.03125, 0.5, 0.03125, 0.5625, 0.0625, 0.9375, 0.03125, 0.9375, 0.04688, 1.0, 0.03125, 0.0625, 0.0625, 0.0625, 0.05107, 0.01679, 0.04268, 0.01679, 0.0625, 0.5, 0.0625, 0.4375, 0.03125, 0.4375, 0.03125, 0.5, 0.0625, 0.9375, 0.0625, 0.875, 0.03125, 0.875, 0.03125, 0.9375, 0.0625, 0.4375, 0.0625, 0.375, 0.03125, 0.375, 0.03125, 0.4375, 0.0625, 0.875, 0.0625, 0.8125, 0.03125, 0.8125, 0.03125, 0.875, 0.0625, 0.3125, 0.03125, 0.3125, 0.03125, 0.375, 0.0625, 0.375, 0.0625, 0.75, 0.03125, 0.75, 0.03125, 0.8125, 0.0625, 0.8125, 0.0625, 0.3125, 0.0625, 0.25, 0.03125, 0.25, 0.03125, 0.3125, 0.0625, 0.75, 0.0625, 0.6875, 0.03125, 0.6875, 0.03125, 0.75, 0.0625, 0.25, 0.0625, 0.1875, 0.03125, 0.1875, 0.03125, 0.25, 0.0625, 0.6875, 0.0625, 0.625, 0.03125, 0.625, 0.03125, 0.6875, 0.0625, 0.1875, 0.0625, 0.125, 0.03125, 0.125, 0.03125, 0.1875, 0.0625, 0.5625, 0.03125, 0.5625, 0.03125, 0.625, 0.0625, 0.625, 0.0625, 0.125, 0.0625, 0.0625, 0.03125, 0.0625, 0.03125, 0.125, 0.03125, 0.3125, 0.03125, 0.25, 0.0, 0.25, 0.0, 0.3125, 0.03125, 0.75, 0.03125, 0.6875, 0.0, 0.6875, 0.0, 0.75, 0.03125, 0.25, 0.03125, 0.1875, 5.96e-08, 0.1875, 0.0, 0.25, 0.03125, 0.6875, 0.03125, 0.625, 5.96e-08, 0.625, 0.0, 0.6875, 0.03125, 0.1875, 0.03125, 0.125, 8.941e-08, 0.125, 5.96e-08, 0.1875, 0.03125, 0.5625, 0.0, 0.5625, 5.96e-08, 0.625, 0.03125, 0.625, 0.03125, 0.125, 0.03125, 0.0625, 2.384e-07, 0.0625, 8.941e-08, 0.125, 0.0, 0.5085, 0.0, 0.5625, 0.03125, 0.5625, 0.03125, 0.5, 0.004247, 0.5, 0.03125, 0.9375, 2.384e-07, 0.9375, 0.01563, 1.0, 2.384e-07, 0.0625, 0.03125, 0.0625, 0.01982, 0.01679, 0.01143, 0.01679, 0.03125, 0.5, 0.03125, 0.4375, 0.0, 0.4375, 0.0, 0.4915, 0.004247, 0.5, 0.03125, 0.9375, 0.03125, 0.875, 8.941e-08, 0.875, 2.384e-07, 0.9375, 0.03125, 0.4375, 0.03125, 0.375, 5.96e-08, 0.375, 0.0, 0.4375, 0.03125, 0.875, 0.03125, 0.8125, 5.96e-08, 0.8125, 8.941e-08, 0.875, 0.03125, 0.3125, 0.0, 0.3125, 5.96e-08, 0.375, 0.03125, 0.375, 0.03125, 0.75, 0.0, 0.75, 5.96e-08, 0.8125, 0.03125, 0.8125, 1.0, 0.9375, 0.9688, 0.9375, 0.9844, 1.0, 0.9886, 0.01679, 0.9802, 0.01679, 0.9688, 0.0625, 1.0, 0.0625, 1.0, 0.4915, 1.0, 0.4375, 0.9688, 0.4375, 0.9688, 0.5, 0.9958, 0.5, 1.0, 0.9375, 1.0, 0.875, 0.9688, 0.875, 0.9688, 0.9375, 1.0, 0.4375, 1.0, 0.375, 0.9688, 0.375, 0.9688, 0.4375, 1.0, 0.8125, 0.9688, 0.8125, 0.9688, 0.875, 1.0, 0.875, 1.0, 0.3125, 0.9688, 0.3125, 0.9688, 0.375, 1.0, 0.375, 1.0, 0.75, 0.9688, 0.75, 0.9688, 0.8125, 1.0, 0.8125, 1.0, 0.3125, 1.0, 0.25, 0.9688, 0.25, 0.9688, 0.3125, 1.0, 0.75, 1.0, 0.6875, 0.9688, 0.6875, 0.9688, 0.75, 1.0, 0.25, 1.0, 0.1875, 0.9688, 0.1875, 0.9688, 0.25, 1.0, 0.6875, 1.0, 0.625, 0.9688, 0.625, 0.9688, 0.6875, 1.0, 0.1875, 1.0, 0.125, 0.9688, 0.125, 0.9688, 0.1875, 1.0, 0.5625, 0.9688, 0.5625, 0.9688, 0.625, 1.0, 0.625, 1.0, 0.0625, 0.9688, 0.0625, 0.9688, 0.125, 1.0, 0.125, 1.0, 0.5625, 1.0, 0.5085, 0.9958, 0.5, 0.9688, 0.5, 0.9688, 0.5625, 0.9688, 0.6875, 0.9375, 0.6875, 0.9375, 0.75, 0.9688, 0.75, 0.9688, 0.25, 0.9688, 0.1875, 0.9375, 0.1875, 0.9375, 0.25, 0.9688, 0.6875, 0.9688, 0.625, 0.9375, 0.625, 0.9375, 0.6875, 0.9688, 0.125, 0.9375, 0.125, 0.9375, 0.1875, 0.9688, 0.1875, 0.9688, 0.5625, 0.9375, 0.5625, 0.9375, 0.625, 0.9688, 0.625, 0.9688, 0.125, 0.9688, 0.0625, 0.9375, 0.0625, 0.9375, 0.125, 0.9688, 0.5625, 0.9688, 0.5, 0.9375, 0.5, 0.9375, 0.5625, 0.9688, 0.9375, 0.9375, 0.9375, 0.9531, 1.0, 0.9375, 0.0625, 0.9688, 0.0625, 0.9573, 0.01679, 0.9489, 0.01679, 0.9688, 0.5, 0.9688, 0.4375, 0.9375, 0.4375, 0.9375, 0.5, 0.9688, 0.9375, 0.9688, 0.875, 0.9375, 0.875, 0.9375, 0.9375, 0.9688, 0.4375, 0.9688, 0.375, 0.9375, 0.375, 0.9375, 0.4375, 0.9688, 0.875, 0.9688, 0.8125, 0.9375, 0.8125, 0.9375, 0.875, 0.9688, 0.3125, 0.9375, 0.3125, 0.9375, 0.375, 0.9688, 0.375, 0.9688, 0.75, 0.9375, 0.75, 0.9375, 0.8125, 0.9688, 0.8125, 0.9688, 0.3125, 0.9688, 0.25, 0.9375, 0.25, 0.9375, 0.3125, 0.9375, 0.5, 0.9375, 0.4375, 0.9062, 0.4375, 0.9062, 0.5, 0.9375, 0.9375, 0.9375, 0.875, 0.9063, 0.875, 0.9063, 0.9375, 0.9375, 0.4375, 0.9375, 0.375, 0.9062, 0.375, 0.9062, 0.4375, 0.9375, 0.8125, 0.9062, 0.8125, 0.9063, 0.875, 0.9375, 0.875, 0.9375, 0.3125, 0.9062, 0.3125, 0.9062, 0.375, 0.9375, 0.375, 0.9375, 0.75, 0.9062, 0.75, 0.9062, 0.8125, 0.9375, 0.8125, 0.9375, 0.3125, 0.9375, 0.25, 0.9062, 0.25, 0.9062, 0.3125, 0.9375, 0.6875, 0.9062, 0.6875, 0.9062, 0.75, 0.9375, 0.75, 0.9375, 0.25, 0.9375, 0.1875, 0.9062, 0.1875, 0.9062, 0.25, 0.9375, 0.6875, 0.9375, 0.625, 0.9062, 0.625, 0.9062, 0.6875, 0.9375, 0.1875, 0.9375, 0.125, 0.9063, 0.125, 0.9062, 0.1875, 0.9375, 0.5625, 0.9062, 0.5625, 0.9062, 0.625, 0.9375, 0.625, 0.9375, 0.125, 0.9375, 0.0625, 0.9063, 0.0625, 0.9063, 0.125, 0.9375, 0.5625, 0.9375, 0.5, 0.9062, 0.5, 0.9062, 0.5625, 0.9375, 0.9375, 0.9063, 0.9375, 0.9219, 1.0, 0.9261, 0.01679, 0.9177, 0.01679, 0.9063, 0.0625, 0.9375, 0.0625, 0.9062, 0.25, 0.9062, 0.1875, 0.875, 0.1875, 0.875, 0.25, 0.9062, 0.6875, 0.9062, 0.625, 0.875, 0.625, 0.875, 0.6875, 0.9062, 0.1875, 0.9063, 0.125, 0.875, 0.125, 0.875, 0.1875, 0.9062, 0.5625, 0.875, 0.5625, 0.875, 0.625, 0.9062, 0.625, 0.9063, 0.125, 0.9063, 0.0625, 0.875, 0.0625, 0.875, 0.125, 0.9062, 0.5625, 0.9062, 0.5, 0.875, 0.5, 0.875, 0.5625, 0.9063, 0.9375, 0.875, 0.9375, 0.8906, 1.0, 0.8948, 0.01679, 0.8864, 0.01679, 0.875, 0.0625, 0.9063, 0.0625, 0.9062, 0.4375, 0.875, 0.4375, 0.875, 0.5, 0.9062, 0.5, 0.9063, 0.9375, 0.9063, 0.875, 0.875, 0.875, 0.875, 0.9375, 0.9062, 0.4375, 0.9062, 0.375, 0.875, 0.375, 0.875, 0.4375, 0.9063, 0.875, 0.9062, 0.8125, 0.875, 0.8125, 0.875, 0.875, 0.9062, 0.3125, 0.875, 0.3125, 0.875, 0.375, 0.9062, 0.375, 0.9062, 0.75, 0.875, 0.75, 0.875, 0.8125, 0.9062, 0.8125, 0.9062, 0.3125, 0.9062, 0.25, 0.875, 0.25, 0.875, 0.3125, 0.9062, 0.6875, 0.875, 0.6875, 0.875, 0.75, 0.9062, 0.75, 0.875, 0.4375, 0.875, 0.375, 0.8438, 0.375, 0.8438, 0.4375, 0.875, 0.875, 0.875, 0.8125, 0.8438, 0.8125, 0.8438, 0.875, 0.875, 0.3125, 0.8438, 0.3125, 0.8438, 0.375, 0.875, 0.375, 0.875, 0.8125, 0.875, 0.75, 0.8438, 0.75, 0.8438, 0.8125, 0.875, 0.3125, 0.875, 0.25, 0.8438, 0.25, 0.8438, 0.3125, 0.875, 0.6875, 0.8438, 0.6875, 0.8438, 0.75, 0.875, 0.75, 0.875, 0.1875, 0.8438, 0.1875, 0.8438, 0.25, 0.875, 0.25, 0.875, 0.6875, 0.875, 0.625, 0.8438, 0.625, 0.8438, 0.6875, 0.875, 0.1875, 0.875, 0.125, 0.8438, 0.125, 0.8438, 0.1875, 0.875, 0.5625, 0.8438, 0.5625, 0.8438, 0.625, 0.875, 0.625, 0.875, 0.125, 0.875, 0.0625, 0.8438, 0.0625, 0.8438, 0.125, 0.875, 0.5, 0.8438, 0.5, 0.8438, 0.5625, 0.875, 0.5625, 0.875, 0.9375, 0.8438, 0.9375, 0.8594, 1.0, 0.8438, 0.0625, 0.875, 0.0625, 0.8636, 0.01679, 0.8552, 0.01679, 0.875, 0.5, 0.875, 0.4375, 0.8438, 0.4375, 0.8438, 0.5, 0.875, 0.875, 0.8438, 0.875, 0.8438, 0.9375, 0.875, 0.9375, 0.8438, 0.125, 0.8125, 0.125, 0.8125, 0.1875, 0.8438, 0.1875, 0.8438, 0.5625, 0.8125, 0.5625, 0.8125, 0.625, 0.8438, 0.625, 0.8438, 0.125, 0.8438, 0.0625, 0.8125, 0.0625, 0.8125, 0.125, 0.8438, 0.5625, 0.8438, 0.5, 0.8125, 0.5, 0.8125, 0.5625, 0.8438, 0.9375, 0.8125, 0.9375, 0.8281, 1.0, 0.8323, 0.01679, 0.8239, 0.01679, 0.8125, 0.0625, 0.8438, 0.0625, 0.8438, 0.5, 0.8438, 0.4375, 0.8125, 0.4375, 0.8125, 0.5, 0.8438, 0.9375, 0.8438, 0.875, 0.8125, 0.875, 0.8125, 0.9375, 0.8438, 0.4375, 0.8438, 0.375, 0.8125, 0.375, 0.8125, 0.4375, 0.8438, 0.8125, 0.8125, 0.8125, 0.8125, 0.875, 0.8438, 0.875, 0.8438, 0.3125, 0.8125, 0.3125, 0.8125, 0.375, 0.8438, 0.375, 0.8438, 0.75, 0.8125, 0.75, 0.8125, 0.8125, 0.8438, 0.8125, 0.8438, 0.3125, 0.8438, 0.25, 0.8125, 0.25, 0.8125, 0.3125, 0.8438, 0.6875, 0.8125, 0.6875, 0.8125, 0.75, 0.8438, 0.75, 0.8438, 0.25, 0.8438, 0.1875, 0.8125, 0.1875, 0.8125, 0.25, 0.8438, 0.6875, 0.8438, 0.625, 0.8125, 0.625, 0.8125, 0.6875, 0.8125, 0.875, 0.8125, 0.8125, 0.7812, 0.8125, 0.7812, 0.875, 0.8125, 0.3125, 0.7812, 0.3125, 0.7812, 0.375, 0.8125, 0.375, 0.8125, 0.8125, 0.8125, 0.75, 0.7812, 0.75, 0.7812, 0.8125, 0.8125, 0.3125, 0.8125, 0.25, 0.7812, 0.25, 0.7812, 0.3125, 0.8125, 0.6875, 0.7812, 0.6875, 0.7812, 0.75, 0.8125, 0.75, 0.8125, 0.25, 0.8125, 0.1875, 0.7812, 0.1875, 0.7812, 0.25, 0.8125, 0.6875, 0.8125, 0.625, 0.7812, 0.625, 0.7812, 0.6875, 0.8125, 0.1875, 0.8125, 0.125, 0.7812, 0.125, 0.7812, 0.1875, 0.8125, 0.5625, 0.7812, 0.5625, 0.7812, 0.625, 0.8125, 0.625, 0.8125, 0.125, 0.8125, 0.0625, 0.7812, 0.0625, 0.7812, 0.125, 0.8125, 0.5625, 0.8125, 0.5, 0.7812, 0.5, 0.7812, 0.5625, 0.8125, 0.9375, 0.7812, 0.9375, 0.7969, 1.0, 0.7812, 0.0625, 0.8125, 0.0625, 0.8011, 0.01679, 0.7927, 0.01679, 0.8125, 0.4375, 0.7812, 0.4375, 0.7812, 0.5, 0.8125, 0.5, 0.8125, 0.9375, 0.8125, 0.875, 0.7812, 0.875, 0.7812, 0.9375, 0.8125, 0.4375, 0.8125, 0.375, 0.7812, 0.375, 0.7812, 0.4375, 0.7812, 0.5625, 0.75, 0.5625, 0.75, 0.625, 0.7812, 0.625, 0.7812, 0.125, 0.7812, 0.0625, 0.75, 0.0625, 0.75, 0.125, 0.7812, 0.5, 0.75, 0.5, 0.75, 0.5625, 0.7812, 0.5625, 0.7812, 0.9375, 0.75, 0.9375, 0.7656, 1.0, 0.7614, 0.01679, 0.75, 0.0625, 0.7812, 0.0625, 0.7698, 0.01679, 0.7812, 0.4375, 0.75, 0.4375, 0.75, 0.5, 0.7812, 0.5, 0.7812, 0.875, 0.75, 0.875, 0.75, 0.9375, 0.7812, 0.9375, 0.7812, 0.4375, 0.7812, 0.375, 0.75, 0.375, 0.75, 0.4375, 0.7812, 0.8125, 0.75, 0.8125, 0.75, 0.875, 0.7812, 0.875, 0.7812, 0.3125, 0.75, 0.3125, 0.75, 0.375, 0.7812, 0.375, 0.7812, 0.75, 0.75, 0.75, 0.75, 0.8125, 0.7812, 0.8125, 0.7812, 0.3125, 0.7812, 0.25, 0.75, 0.25, 0.75, 0.3125, 0.7812, 0.6875, 0.75, 0.6875, 0.75, 0.75, 0.7812, 0.75, 0.7812, 0.1875, 0.75, 0.1875, 0.75, 0.25, 0.7812, 0.25, 0.7812, 0.625, 0.75, 0.625, 0.75, 0.6875, 0.7812, 0.6875, 0.7812, 0.1875, 0.7812, 0.125, 0.75, 0.125, 0.75, 0.1875, 0.4222, 0.9528, 0.375, 1.0, 0.375, 0.75, 0.4261, 0.7938, 0.411, 0.8097, 0.4066, 0.8166, 0.3964, 0.8361, 0.3954, 0.8386, 0.3923, 0.851, 0.3903, 0.8636, 0.3897, 0.8753, 0.3903, 0.887, 0.3923, 0.8996, 0.3954, 0.9121, 0.3964, 0.9146, 0.4066, 0.934, 0.411, 0.9409, 0.4299, 0.7897, 0.4261, 0.7938, 0.375, 0.75, 0.625, 0.75, 0.625, 1.0, 0.375, 1.0, 0.4222, 0.9528, 0.4299, 0.961, 0.4332, 0.9632, 0.4515, 0.9743, 0.475, 0.9823, 0.4994, 0.985, 0.5237, 0.9823, 0.5472, 0.9743, 0.5655, 0.9632, 0.5688, 0.961, 0.5877, 0.9409, 0.5921, 0.934, 0.6023, 0.9146, 0.6033, 0.9121, 0.6064, 0.8996, 0.6084, 0.887, 0.609, 0.8753, 0.6084, 0.8636, 0.6064, 0.851, 0.6033, 0.8386, 0.6023, 0.8361, 0.5921, 0.8166, 0.5877, 0.8097, 0.5688, 0.7897, 0.5655, 0.7875, 0.5472, 0.7764, 0.5237, 0.7684, 0.4994, 0.7657, 0.475, 0.7684, 0.4515, 0.7764, 0.4332, 0.7875, 0.496, 0.05871, 0.375, 0.0, 0.625, 0.0, 0.5027, 0.05871, 0.4994, 0.05539, 0.5027, 0.05871, 0.625, 0.0, 0.625, 0.25, 0.375, 0.25, 0.375, 0.0, 0.496, 0.05871, 0.4994, 0.06202, 0.2432, 0.6926, 0.2436, 0.6938, 0.125, 0.75, 0.125, 0.5, 0.375, 0.5, 0.375, 0.75, 0.2557, 0.6938, 0.2561, 0.6926, 0.2562, 0.6913, 0.2561, 0.69, 0.2557, 0.6888, 0.2551, 0.6877, 0.2543, 0.6867, 0.2533, 0.6858, 0.2522, 0.6852, 0.251, 0.6849, 0.2497, 0.6847, 0.2484, 0.6849, 0.2472, 0.6852, 0.246, 0.6858, 0.245, 0.6867, 0.2442, 0.6877, 0.2436, 0.6888, 0.2432, 0.69, 0.2431, 0.6913, 0.2557, 0.6938, 0.375, 0.75, 0.125, 0.75, 0.2436, 0.6938, 0.2442, 0.6949, 0.245, 0.6959, 0.246, 0.6967, 0.2472, 0.6973, 0.2484, 0.6977, 0.2497, 0.6978, 0.251, 0.6977, 0.2522, 0.6973, 0.2533, 0.6967, 0.2543, 0.6959, 0.2551, 0.6949])
me_cube.materials.append(mat_material)
me_cube.materials.append(mat_material_003)
me_cube.use_remesh_preserve_volume = False
me_cube.use_remesh_preserve_attributes = False
me_cube.use_mirror_vertex_groups = False
me_cube.update()

# ---- objects
ob_cube = bpy.data.objects.new('Cube', me_cube)

# ---- transforms, parenting, visibility, modifiers, constraints
ob_cube.location = (0.0, 0.0, 0.0)
ob_cube.scale = (1.0, 1.0, 1.798)
ob_cube.lock_rotations_4d = False
ob_cube.empty_display_type = 'ARROWS'
ob_cube.lineart.crease_threshold = 0.0

# ---- collection membership
col_collection.objects.link(ob_cube)

# ---- scene / render settings (as saved in the file)
scene.frame_start = 1; scene.frame_end = 250; scene.frame_set(1)
scene.render.engine = 'BLENDER_EEVEE_NEXT'
scene.cycles.use_denoising = False
scene.cycles.samples = 128
scene.cycles.sampling_pattern = 'TABULATED_SOBOL'
scene.cycles.use_adaptive_sampling = False
scene.cycles.use_light_tree = False
scene.view_settings.view_transform = 'Filmic'
bpy.context.view_layer.update()

# ---- added for rendering (the .blend has no active camera and no usable light): camera, sun
cam_auto = bpy.data.cameras.new('AutoCamera')
cam_auto.lens = 50.0
cam_auto.sensor_width = 36.0
cam_auto.clip_end = 1000.0
ob_auto_camera = bpy.data.objects.new('AutoCamera', cam_auto)
scene.collection.objects.link(ob_auto_camera)
ob_auto_camera.location = (4.51887, -5.42264, 3.61509)
ob_auto_camera.rotation_euler = (1.09748, -7.21219e-08, 0.694738)
scene.camera = ob_auto_camera
light_auto_sun = bpy.data.lights.new('AutoSun', 'SUN')
light_auto_sun.energy = 3.0
light_auto_sun.angle = 0.0523599
ob_auto_sun = bpy.data.objects.new('AutoSun', light_auto_sun)
scene.collection.objects.link(ob_auto_sun)
ob_auto_sun.rotation_euler = (0.872665, 0.174533, 0.523599)
bpy.context.view_layer.update()
